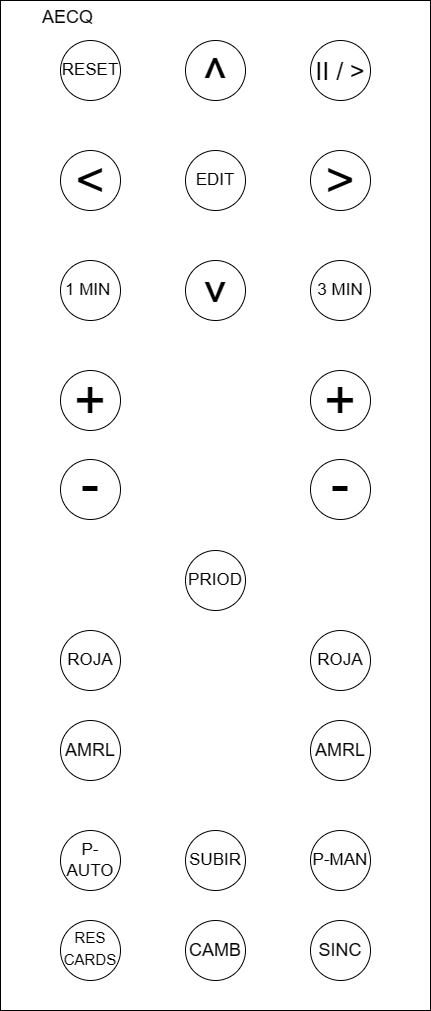

The diagram above was exported from draw.io. Its source (the exported page's mxGraphModel, read from the mxfile embedded in the PNG):
<mxGraphModel dx="1266" dy="746" grid="1" gridSize="10" guides="1" tooltips="1" connect="1" arrows="1" fold="1" page="1" pageScale="1" pageWidth="850" pageHeight="1100" math="0" shadow="0">
  <root>
    <mxCell id="0" />
    <mxCell id="1" parent="0" />
    <mxCell id="8WUqX0Ghef32OuJRJESN-2" value="&lt;blockquote style=&quot;margin: 0 0 0 40px; border: none; padding: 0px;&quot;&gt;&lt;font style=&quot;font-size: 18px;&quot;&gt;AECQ&lt;/font&gt;&lt;/blockquote&gt;" style="rounded=0;whiteSpace=wrap;html=1;verticalAlign=top;align=left;labelPosition=center;verticalLabelPosition=middle;" parent="1" vertex="1">
      <mxGeometry x="210" y="50" width="430" height="1010" as="geometry" />
    </mxCell>
    <mxCell id="8WUqX0Ghef32OuJRJESN-4" value="SINC" style="ellipse;whiteSpace=wrap;html=1;aspect=fixed;fontSize=18;" parent="1" vertex="1">
      <mxGeometry x="520" y="970" width="60" height="60" as="geometry" />
    </mxCell>
    <mxCell id="8WUqX0Ghef32OuJRJESN-5" value="&lt;font style=&quot;font-size: 15px;&quot;&gt;RES CARDS&lt;/font&gt;" style="ellipse;whiteSpace=wrap;html=1;aspect=fixed;fontSize=18;verticalAlign=top;horizontal=1;" parent="1" vertex="1">
      <mxGeometry x="270" y="970" width="60" height="60" as="geometry" />
    </mxCell>
    <mxCell id="8WUqX0Ghef32OuJRJESN-6" value="P-MAN" style="ellipse;whiteSpace=wrap;html=1;aspect=fixed;fontSize=17;" parent="1" vertex="1">
      <mxGeometry x="520" y="880" width="60" height="60" as="geometry" />
    </mxCell>
    <mxCell id="8WUqX0Ghef32OuJRJESN-7" value="P-AUTO" style="ellipse;whiteSpace=wrap;html=1;aspect=fixed;fontSize=17;" parent="1" vertex="1">
      <mxGeometry x="270" y="880" width="60" height="60" as="geometry" />
    </mxCell>
    <mxCell id="8WUqX0Ghef32OuJRJESN-12" value="AMRL" style="ellipse;whiteSpace=wrap;html=1;aspect=fixed;fontSize=18;" parent="1" vertex="1">
      <mxGeometry x="520" y="770" width="60" height="60" as="geometry" />
    </mxCell>
    <mxCell id="8WUqX0Ghef32OuJRJESN-13" value="AMRL" style="ellipse;whiteSpace=wrap;html=1;aspect=fixed;fontSize=18;" parent="1" vertex="1">
      <mxGeometry x="270" y="770" width="60" height="60" as="geometry" />
    </mxCell>
    <mxCell id="8WUqX0Ghef32OuJRJESN-14" value="ROJA" style="ellipse;whiteSpace=wrap;html=1;aspect=fixed;fontSize=17;" parent="1" vertex="1">
      <mxGeometry x="520" y="680" width="60" height="60" as="geometry" />
    </mxCell>
    <mxCell id="8WUqX0Ghef32OuJRJESN-15" value="ROJA" style="ellipse;whiteSpace=wrap;html=1;aspect=fixed;fontSize=17;" parent="1" vertex="1">
      <mxGeometry x="270" y="680" width="60" height="60" as="geometry" />
    </mxCell>
    <mxCell id="8WUqX0Ghef32OuJRJESN-16" value="PRIOD" style="ellipse;whiteSpace=wrap;html=1;aspect=fixed;fontSize=17;" parent="1" vertex="1">
      <mxGeometry x="395" y="600" width="60" height="60" as="geometry" />
    </mxCell>
    <mxCell id="8WUqX0Ghef32OuJRJESN-17" value="-" style="ellipse;whiteSpace=wrap;html=1;aspect=fixed;fontSize=55;verticalAlign=bottom;" parent="1" vertex="1">
      <mxGeometry x="520" y="509" width="60" height="60" as="geometry" />
    </mxCell>
    <mxCell id="8WUqX0Ghef32OuJRJESN-18" value="-" style="ellipse;whiteSpace=wrap;html=1;aspect=fixed;fontSize=55;verticalAlign=bottom;" parent="1" vertex="1">
      <mxGeometry x="270" y="509" width="60" height="60" as="geometry" />
    </mxCell>
    <mxCell id="8WUqX0Ghef32OuJRJESN-19" value="+" style="ellipse;whiteSpace=wrap;html=1;aspect=fixed;fontSize=55;" parent="1" vertex="1">
      <mxGeometry x="520" y="420" width="60" height="60" as="geometry" />
    </mxCell>
    <mxCell id="8WUqX0Ghef32OuJRJESN-20" value="+" style="ellipse;whiteSpace=wrap;html=1;aspect=fixed;fontSize=55;" parent="1" vertex="1">
      <mxGeometry x="270" y="420" width="60" height="60" as="geometry" />
    </mxCell>
    <mxCell id="8WUqX0Ghef32OuJRJESN-21" value="1 MIN&amp;nbsp;" style="ellipse;whiteSpace=wrap;html=1;aspect=fixed;fontSize=17;" parent="1" vertex="1">
      <mxGeometry x="270" y="310" width="60" height="60" as="geometry" />
    </mxCell>
    <mxCell id="8WUqX0Ghef32OuJRJESN-22" value="3 MIN" style="ellipse;whiteSpace=wrap;html=1;aspect=fixed;fontSize=17;" parent="1" vertex="1">
      <mxGeometry x="520" y="310" width="60" height="60" as="geometry" />
    </mxCell>
    <mxCell id="8WUqX0Ghef32OuJRJESN-23" value="EDIT" style="ellipse;whiteSpace=wrap;html=1;aspect=fixed;fontSize=17;" parent="1" vertex="1">
      <mxGeometry x="395" y="200" width="60" height="60" as="geometry" />
    </mxCell>
    <mxCell id="8WUqX0Ghef32OuJRJESN-24" value="&amp;lt;" style="ellipse;whiteSpace=wrap;html=1;aspect=fixed;fontSize=50;verticalAlign=middle;" parent="1" vertex="1">
      <mxGeometry x="270" y="200" width="60" height="60" as="geometry" />
    </mxCell>
    <mxCell id="8WUqX0Ghef32OuJRJESN-26" value="&amp;gt;" style="ellipse;whiteSpace=wrap;html=1;aspect=fixed;fontSize=50;verticalAlign=middle;direction=east;rotation=0;" parent="1" vertex="1">
      <mxGeometry x="520" y="200" width="60" height="60" as="geometry" />
    </mxCell>
    <mxCell id="8WUqX0Ghef32OuJRJESN-27" value="SUBIR" style="ellipse;whiteSpace=wrap;html=1;aspect=fixed;fontSize=17;" parent="1" vertex="1">
      <mxGeometry x="395" y="880" width="60" height="60" as="geometry" />
    </mxCell>
    <mxCell id="8WUqX0Ghef32OuJRJESN-28" value="RESET" style="ellipse;whiteSpace=wrap;html=1;aspect=fixed;fontSize=17;verticalAlign=middle;" parent="1" vertex="1">
      <mxGeometry x="270" y="90" width="60" height="60" as="geometry" />
    </mxCell>
    <mxCell id="8WUqX0Ghef32OuJRJESN-29" value="II / &amp;gt;" style="ellipse;whiteSpace=wrap;html=1;aspect=fixed;fontSize=25;verticalAlign=middle;direction=west;rotation=0;" parent="1" vertex="1">
      <mxGeometry x="520" y="90" width="60" height="60" as="geometry" />
    </mxCell>
    <mxCell id="yfO7KqasG3dOJfzioACv-1" value="CAMB" style="ellipse;whiteSpace=wrap;html=1;aspect=fixed;fontSize=18;" parent="1" vertex="1">
      <mxGeometry x="395" y="970" width="60" height="60" as="geometry" />
    </mxCell>
    <mxCell id="yfO7KqasG3dOJfzioACv-2" value="^" style="ellipse;whiteSpace=wrap;html=1;aspect=fixed;fontSize=50;verticalAlign=top;direction=west;rotation=180;" parent="1" vertex="1">
      <mxGeometry x="395" y="310" width="60" height="60" as="geometry" />
    </mxCell>
    <mxCell id="yfO7KqasG3dOJfzioACv-3" value="^" style="ellipse;whiteSpace=wrap;html=1;aspect=fixed;fontSize=50;verticalAlign=top;" parent="1" vertex="1">
      <mxGeometry x="395" y="90" width="60" height="60" as="geometry" />
    </mxCell>
  </root>
</mxGraphModel>